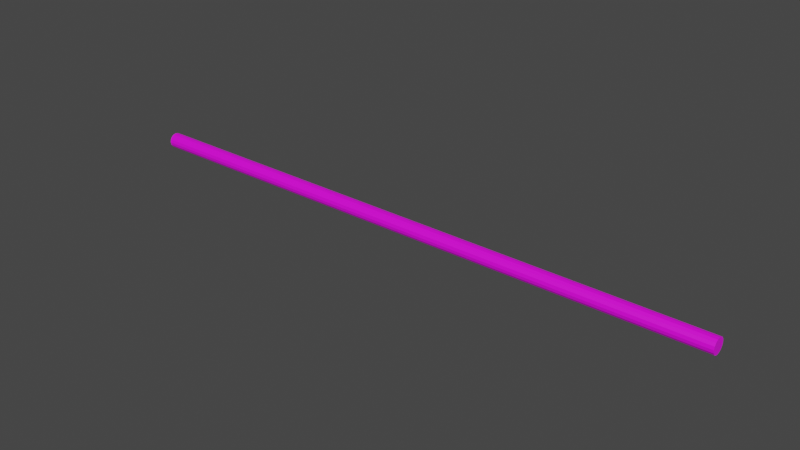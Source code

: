 # Source: Slider.blend  (saved by Blender 3.4.6; exported with 4.5.12 LTS)
import bpy
from mathutils import Matrix  # noqa: F401  (used for matrix-valued properties, if any)

bpy.ops.wm.read_factory_settings(use_empty=True)
scene = bpy.context.scene
scene.name = 'Scene'

# ---- collections
col_collection = bpy.data.collections.new('Collection'); scene.collection.children.link(col_collection)

# ---- images (referenced by path relative to the original .blend; pixels are not part of the script)
import os
ASSET_DIR = os.environ.get("B2B_ASSET_DIR", "")  # directory of the original .blend (textures are referenced by path, not embedded)
HERE = os.path.dirname(os.path.abspath(__file__))  # packed textures are extracted next to this script under _unpacked/

def load_image(name, relpath, width, height, colorspace="sRGB"):
    """Load a texture the original file referenced (path relative to the .blend, or extracted next to this script)."""
    p = next((c for c in (os.path.join(HERE, relpath), os.path.join(ASSET_DIR, relpath)) if relpath and os.path.exists(c)), "")
    if p:
        img = bpy.data.images.load(p, check_existing=True)
        img.name = name
    else:  # same state as the original file: an image datablock whose file is absent (Cycles renders it pink)
        img = bpy.data.images.new(name, width, height)
        img.source = "FILE"
        img.filepath = "//" + (relpath or name)
    img.colorspace_settings.name = colorspace
    return img
img_slidertexture_png = load_image('SliderTexture.png', 'SliderTexture.png', 1024, 1024, 'sRGB')

# ---- materials (node trees are filled in below, after node groups)
mat_slidersteps = bpy.data.materials.new('SliderSteps')
mat_slidersteps.use_transparent_shadow = False

# ---- material node trees
mat_slidersteps.use_nodes = True; mat_slidersteps.node_tree.nodes.clear()
_N = mat_slidersteps.node_tree.nodes; _L = mat_slidersteps.node_tree.links
n0 = _N.new('ShaderNodeBsdfPrincipled'); n0.name = 'Principled BSDF'; n0.location = (10, 300)
n0.distribution = 'GGX'
n0.subsurface_method = 'RANDOM_WALK_SKIN'
n0.inputs[3].default_value = 1.45
n0.inputs[27].default_value = (0.0, 0.0, 0.0, 1.0)
n0.inputs[28].default_value = 1.0
n1 = _N.new('ShaderNodeOutputMaterial'); n1.name = 'Material Output'; n1.location = (300, 300)
n2 = _N.new('ShaderNodeTexImage'); n2.name = 'Image Texture'; n2.location = (-402, 181)
n2.image = img_slidertexture_png
_L.new(n0.outputs[0], n1.inputs[0])
_L.new(n2.outputs[0], n0.inputs[0])
n1.is_active_output = True

# ---- world
world_world = bpy.data.worlds.new('World'); scene.world = world_world
world_world.use_nodes = True; world_world.node_tree.nodes.clear()
_N = world_world.node_tree.nodes; _L = world_world.node_tree.links
n0 = _N.new('ShaderNodeOutputWorld'); n0.name = 'World Output'; n0.location = (300, 300)
n1 = _N.new('ShaderNodeBackground'); n1.name = 'Background'; n1.location = (10, 300)
n1.inputs[0].default_value = (0.05088, 0.05088, 0.05088, 1.0)
_L.new(n1.outputs[0], n0.inputs[0])
n0.is_active_output = True
world_world.color = (0.05088, 0.05088, 0.05088)
world_world.use_sun_shadow = False
world_world.sun_shadow_jitter_overblur = 0.0

# ---- meshes
me_cylinder = bpy.data.meshes.new('Cylinder')
me_cylinder.from_pydata([(0.0, 0.005, -0.2), (0.0, 0.005, 0.2), (0.001913, 0.004619, -0.2), (0.001913, 0.004619, 0.2), (0.003536, 0.003536, -0.2), (0.003536, 0.003536, 0.2), (0.004619, 0.001913, -0.2), (0.004619, 0.001913, 0.2), (0.005, 0.0, -0.2), (0.005, 0.0, 0.2), (0.004619, -0.001913, -0.2), (0.004619, -0.001913, 0.2), (0.003536, -0.003536, -0.2), (0.003536, -0.003536, 0.2), (0.001913, -0.004619, -0.2), (0.001913, -0.004619, 0.2), (0.0, -0.005, -0.2), (0.0, -0.005, 0.2), (-0.001913, -0.004619, -0.2), (-0.001913, -0.004619, 0.2), (-0.003536, -0.003536, -0.2), (-0.003536, -0.003536, 0.2), (-0.004619, -0.001913, -0.2), (-0.004619, -0.001913, 0.2), (-0.005, 0.0, -0.2), (-0.005, 0.0, 0.2), (-0.004619, 0.001913, -0.2), (-0.004619, 0.001913, 0.2), (-0.003536, 0.003536, -0.2), (-0.003536, 0.003536, 0.2), (-0.001913, 0.004619, -0.2), (-0.001913, 0.004619, 0.2), (0.0, 0.005, -0.1333), (0.0, 0.005, -0.06667), (0.0, 0.005, 0.0), (0.0, 0.005, 0.06667), (0.0, 0.005, 0.1333), (0.001913, 0.004619, 0.1333), (0.001913, 0.004619, 0.06667), (0.001913, 0.004619, 0.0), (0.001913, 0.004619, -0.06667), (0.001913, 0.004619, -0.1333), (0.003536, 0.003536, 0.1333), (0.003536, 0.003536, 0.06667), (0.003536, 0.003536, 0.0), (0.003536, 0.003536, -0.06667), (0.003536, 0.003536, -0.1333), (0.004619, 0.001913, 0.1333), (0.004619, 0.001913, 0.06667), (0.004619, 0.001913, 0.0), (0.004619, 0.001913, -0.06667), (0.004619, 0.001913, -0.1333), (0.005, 0.0, 0.1333), (0.005, 0.0, 0.06667), (0.005, 0.0, 0.0), (0.005, 0.0, -0.06667), (0.005, 0.0, -0.1333), (0.004619, -0.001913, 0.1333), (0.004619, -0.001913, 0.06667), (0.004619, -0.001913, 0.0), (0.004619, -0.001913, -0.06667), (0.004619, -0.001913, -0.1333), (0.003536, -0.003536, 0.1333), (0.003536, -0.003536, 0.06667), (0.003536, -0.003536, 0.0), (0.003536, -0.003536, -0.06667), (0.003536, -0.003536, -0.1333), (0.001913, -0.004619, 0.1333), (0.001913, -0.004619, 0.06667), (0.001913, -0.004619, 0.0), (0.001913, -0.004619, -0.06667), (0.001913, -0.004619, -0.1333), (0.0, -0.005, 0.1333), (0.0, -0.005, 0.06667), (0.0, -0.005, 0.0), (0.0, -0.005, -0.06667), (0.0, -0.005, -0.1333), (-0.001913, -0.004619, 0.1333), (-0.001913, -0.004619, 0.06667), (-0.001913, -0.004619, 0.0), (-0.001913, -0.004619, -0.06667), (-0.001913, -0.004619, -0.1333), (-0.003536, -0.003536, 0.1333), (-0.003536, -0.003536, 0.06667), (-0.003536, -0.003536, 0.0), (-0.003536, -0.003536, -0.06667), (-0.003536, -0.003536, -0.1333), (-0.004619, -0.001913, 0.1333), (-0.004619, -0.001913, 0.06667), (-0.004619, -0.001913, 0.0), (-0.004619, -0.001913, -0.06667), (-0.004619, -0.001913, -0.1333), (-0.005, 0.0, 0.1333), (-0.005, 0.0, 0.06667), (-0.005, 0.0, 0.0), (-0.005, 0.0, -0.06667), (-0.005, 0.0, -0.1333), (-0.004619, 0.001913, 0.1333), (-0.004619, 0.001913, 0.06667), (-0.004619, 0.001913, 0.0), (-0.004619, 0.001913, -0.06667), (-0.004619, 0.001913, -0.1333), (-0.003536, 0.003536, 0.1333), (-0.003536, 0.003536, 0.06667), (-0.003536, 0.003536, 0.0), (-0.003536, 0.003536, -0.06667), (-0.003536, 0.003536, -0.1333), (-0.001913, 0.004619, 0.1333), (-0.001913, 0.004619, 0.06667), (-0.001913, 0.004619, 0.0), (-0.001913, 0.004619, -0.06667), (-0.001913, 0.004619, -0.1333)], [], [(36, 1, 3, 37), (37, 3, 5, 42), (42, 5, 7, 47), (47, 7, 9, 52), (52, 9, 11, 57), (57, 11, 13, 62), (62, 13, 15, 67), (67, 15, 17, 72), (72, 17, 19, 77), (77, 19, 21, 82), (82, 21, 23, 87), (87, 23, 25, 92), (92, 25, 27, 97), (97, 27, 29, 102), (3, 1, 31, 29, 27, 25, 23, 21, 19, 17, 15, 13, 11, 9, 7, 5), (102, 29, 31, 107), (107, 31, 1, 36), (0, 2, 4, 6, 8, 10, 12, 14, 16, 18, 20, 22, 24, 26, 28, 30), (30, 111, 32, 0), (111, 110, 33, 32), (110, 109, 34, 33), (109, 108, 35, 34), (108, 107, 36, 35), (28, 106, 111, 30), (106, 105, 110, 111), (105, 104, 109, 110), (104, 103, 108, 109), (103, 102, 107, 108), (26, 101, 106, 28), (101, 100, 105, 106), (100, 99, 104, 105), (99, 98, 103, 104), (98, 97, 102, 103), (24, 96, 101, 26), (96, 95, 100, 101), (95, 94, 99, 100), (94, 93, 98, 99), (93, 92, 97, 98), (22, 91, 96, 24), (91, 90, 95, 96), (90, 89, 94, 95), (89, 88, 93, 94), (88, 87, 92, 93), (20, 86, 91, 22), (86, 85, 90, 91), (85, 84, 89, 90), (84, 83, 88, 89), (83, 82, 87, 88), (18, 81, 86, 20), (81, 80, 85, 86), (80, 79, 84, 85), (79, 78, 83, 84), (78, 77, 82, 83), (16, 76, 81, 18), (76, 75, 80, 81), (75, 74, 79, 80), (74, 73, 78, 79), (73, 72, 77, 78), (14, 71, 76, 16), (71, 70, 75, 76), (70, 69, 74, 75), (69, 68, 73, 74), (68, 67, 72, 73), (12, 66, 71, 14), (66, 65, 70, 71), (65, 64, 69, 70), (64, 63, 68, 69), (63, 62, 67, 68), (10, 61, 66, 12), (61, 60, 65, 66), (60, 59, 64, 65), (59, 58, 63, 64), (58, 57, 62, 63), (8, 56, 61, 10), (56, 55, 60, 61), (55, 54, 59, 60), (54, 53, 58, 59), (53, 52, 57, 58), (6, 51, 56, 8), (51, 50, 55, 56), (50, 49, 54, 55), (49, 48, 53, 54), (48, 47, 52, 53), (4, 46, 51, 6), (46, 45, 50, 51), (45, 44, 49, 50), (44, 43, 48, 49), (43, 42, 47, 48), (2, 41, 46, 4), (41, 40, 45, 46), (40, 39, 44, 45), (39, 38, 43, 44), (38, 37, 42, 43), (0, 32, 41, 2), (32, 33, 40, 41), (33, 34, 39, 40), (34, 35, 38, 39), (35, 36, 37, 38)])
_uv = me_cylinder.uv_layers.new(name='UVMap')
_uv.uv.foreach_set('vector', [0.31, 0.7291, 0.31, 0.5298, 0.3158, 0.5298, 0.3158, 0.7291, 0.3158, 0.7291, 0.3158, 0.5298, 0.3216, 0.5298, 0.3216, 0.7291, 0.3216, 0.7291, 0.3216, 0.5298, 0.3275, 0.5298, 0.3275, 0.7291, 0.3275, 0.7291, 0.3275, 0.5298, 0.3333, 0.5298, 0.3333, 0.7291, 0.3333, 0.7291, 0.3333, 0.5298, 0.3391, 0.5298, 0.3391, 0.7291, 0.3391, 0.7291, 0.3391, 0.5298, 0.3449, 0.5298, 0.3449, 0.7291, 0.3449, 0.7291, 0.3449, 0.5298, 0.3508, 0.5298, 0.3508, 0.7291, 0.3508, 0.7291, 0.3508, 0.5298, 0.3566, 0.5298, 0.3566, 0.7291, 0.3566, 0.7291, 0.3566, 0.5298, 0.3624, 0.5298, 0.3624, 0.7291, 0.3624, 0.7291, 0.3624, 0.5298, 0.3683, 0.5298, 0.3683, 0.7291, 0.3683, 0.7291, 0.3683, 0.5298, 0.3741, 0.5298, 0.3741, 0.7291, 0.3741, 0.7291, 0.3741, 0.5298, 0.3799, 0.5298, 0.3799, 0.7291, 0.2866, 0.7291, 0.2866, 0.5298, 0.2925, 0.5298, 0.2925, 0.7291, 0.2925, 0.7291, 0.2925, 0.5298, 0.2983, 0.5298, 0.2983, 0.7291, 0.4475, 0.6487, 0.4351, 0.6538, 0.4216, 0.6538, 0.4092, 0.6487, 0.3997, 0.6392, 0.3946, 0.6267, 0.3946, 0.6133, 0.3997, 0.6009, 0.4092, 0.5913, 0.4216, 0.5862, 0.4351, 0.5862, 0.4475, 0.5913, 0.457, 0.6009, 0.4622, 0.6133, 0.4622, 0.6267, 0.457, 0.6392, 0.2983, 0.7291, 0.2983, 0.5298, 0.3041, 0.5298, 0.3041, 0.7291, 0.3041, 0.7291, 0.3041, 0.5298, 0.31, 0.5298, 0.31, 0.7291, 0.1694, 0.8517, 0.1694, 0.8382, 0.1746, 0.8258, 0.1841, 0.8163, 0.1965, 0.8111, 0.2099, 0.8111, 0.2224, 0.8163, 0.2319, 0.8258, 0.237, 0.8382, 0.237, 0.8517, 0.2319, 0.8641, 0.2224, 0.8736, 0.2099, 0.8787, 0.1965, 0.8787, 0.1841, 0.8736, 0.1746, 0.8641, 0.09044, 0.9661, 0.09044, 0.7864, 0.0957, 0.7864, 0.0957, 0.9661, 0.3481, 0.9717, 0.3481, 0.7809, 0.3537, 0.7809, 0.3537, 0.9717, 0.6576, 0.7747, 0.6576, 0.9837, 0.6515, 0.9837, 0.6515, 0.7747, 0.8555, 0.9744, 0.8555, 0.789, 0.8609, 0.789, 0.8609, 0.9744, 0.08064, 0.7171, 0.08064, 0.5335, 0.08601, 0.5335, 0.08601, 0.7171, 0.08518, 0.9661, 0.08518, 0.7864, 0.09044, 0.7864, 0.09044, 0.9661, 0.3425, 0.9717, 0.3425, 0.7809, 0.3481, 0.7809, 0.3481, 0.9717, 0.6637, 0.7747, 0.6637, 0.9837, 0.6576, 0.9837, 0.6576, 0.7747, 0.8501, 0.9744, 0.8501, 0.789, 0.8555, 0.789, 0.8555, 0.9744, 0.07527, 0.7171, 0.07527, 0.5335, 0.08064, 0.5335, 0.08064, 0.7171, 0.07993, 0.9661, 0.07993, 0.7864, 0.08518, 0.7864, 0.08518, 0.9661, 0.3369, 0.9717, 0.3369, 0.7809, 0.3425, 0.7809, 0.3425, 0.9717, 0.6699, 0.7747, 0.6699, 0.9837, 0.6637, 0.9837, 0.6637, 0.7747, 0.8447, 0.9744, 0.8447, 0.789, 0.8501, 0.789, 0.8501, 0.9744, 0.0699, 0.7171, 0.0699, 0.5335, 0.07527, 0.5335, 0.07527, 0.7171, 0.07467, 0.9661, 0.07467, 0.7864, 0.07993, 0.7864, 0.07993, 0.9661, 0.3314, 0.9717, 0.3314, 0.7809, 0.3369, 0.7809, 0.3369, 0.9717, 0.676, 0.7747, 0.676, 0.9837, 0.6699, 0.9837, 0.6699, 0.7747, 0.8392, 0.9744, 0.8392, 0.789, 0.8447, 0.789, 0.8447, 0.9744, 0.06452, 0.7171, 0.06452, 0.5335, 0.0699, 0.5335, 0.0699, 0.7171, 0.1535, 0.9661, 0.1535, 0.7864, 0.1588, 0.7864, 0.1588, 0.9661, 0.4151, 0.9717, 0.4151, 0.7809, 0.4207, 0.7809, 0.4207, 0.9717, 0.5842, 0.7747, 0.5842, 0.9837, 0.5781, 0.9837, 0.5781, 0.7747, 0.9206, 0.9744, 0.9206, 0.789, 0.9261, 0.789, 0.9261, 0.9744, 0.1451, 0.7171, 0.1451, 0.5335, 0.1505, 0.5335, 0.1505, 0.7171, 0.1483, 0.9661, 0.1483, 0.7864, 0.1535, 0.7864, 0.1535, 0.9661, 0.4095, 0.9717, 0.4095, 0.7809, 0.4151, 0.7809, 0.4151, 0.9717, 0.5903, 0.7747, 0.5903, 0.9837, 0.5842, 0.9837, 0.5842, 0.7747, 0.9152, 0.9744, 0.9152, 0.789, 0.9206, 0.789, 0.9206, 0.9744, 0.1397, 0.7171, 0.1397, 0.5335, 0.1451, 0.5335, 0.1451, 0.7171, 0.143, 0.9661, 0.143, 0.7864, 0.1483, 0.7864, 0.1483, 0.9661, 0.404, 0.9717, 0.404, 0.7809, 0.4095, 0.7809, 0.4095, 0.9717, 0.5964, 0.7747, 0.5964, 0.9837, 0.5903, 0.9837, 0.5903, 0.7747, 0.9098, 0.9744, 0.9098, 0.789, 0.9152, 0.789, 0.9152, 0.9744, 0.1344, 0.7171, 0.1344, 0.5335, 0.1397, 0.5335, 0.1397, 0.7171, 0.1378, 0.9661, 0.1378, 0.7864, 0.143, 0.7864, 0.143, 0.9661, 0.3984, 0.9717, 0.3984, 0.7809, 0.404, 0.7809, 0.404, 0.9717, 0.6026, 0.7747, 0.6026, 0.9837, 0.5964, 0.9837, 0.5964, 0.7747, 0.9044, 0.9744, 0.9044, 0.789, 0.9098, 0.789, 0.9098, 0.9744, 0.129, 0.7171, 0.129, 0.5335, 0.1344, 0.5335, 0.1344, 0.7171, 0.1325, 0.9661, 0.1325, 0.7864, 0.1378, 0.7864, 0.1378, 0.9661, 0.3928, 0.9717, 0.3928, 0.7809, 0.3984, 0.7809, 0.3984, 0.9717, 0.6087, 0.7747, 0.6087, 0.9837, 0.6026, 0.9837, 0.6026, 0.7747, 0.8989, 0.9744, 0.8989, 0.789, 0.9044, 0.789, 0.9044, 0.9744, 0.1236, 0.7171, 0.1236, 0.5335, 0.129, 0.5335, 0.129, 0.7171, 0.1272, 0.9661, 0.1272, 0.7864, 0.1325, 0.7864, 0.1325, 0.9661, 0.3872, 0.9717, 0.3872, 0.7809, 0.3928, 0.7809, 0.3928, 0.9717, 0.6148, 0.7747, 0.6148, 0.9837, 0.6087, 0.9837, 0.6087, 0.7747, 0.8935, 0.9744, 0.8935, 0.789, 0.8989, 0.789, 0.8989, 0.9744, 0.1182, 0.7171, 0.1182, 0.5335, 0.1236, 0.5335, 0.1236, 0.7171, 0.122, 0.9661, 0.122, 0.7864, 0.1272, 0.7864, 0.1272, 0.9661, 0.3816, 0.9717, 0.3816, 0.7809, 0.3872, 0.7809, 0.3872, 0.9717, 0.6209, 0.7747, 0.6209, 0.9837, 0.6148, 0.9837, 0.6148, 0.7747, 0.8881, 0.9744, 0.8881, 0.789, 0.8935, 0.789, 0.8935, 0.9744, 0.1129, 0.7171, 0.1129, 0.5335, 0.1182, 0.5335, 0.1182, 0.7171, 0.1167, 0.9661, 0.1167, 0.7864, 0.122, 0.7864, 0.122, 0.9661, 0.376, 0.9717, 0.376, 0.7809, 0.3816, 0.7809, 0.3816, 0.9717, 0.627, 0.7747, 0.627, 0.9837, 0.6209, 0.9837, 0.6209, 0.7747, 0.8827, 0.9744, 0.8827, 0.789, 0.8881, 0.789, 0.8881, 0.9744, 0.1075, 0.7171, 0.1075, 0.5335, 0.1129, 0.5335, 0.1129, 0.7171, 0.1115, 0.9661, 0.1115, 0.7864, 0.1167, 0.7864, 0.1167, 0.9661, 0.3705, 0.9717, 0.3705, 0.7809, 0.376, 0.7809, 0.376, 0.9717, 0.6332, 0.7747, 0.6332, 0.9837, 0.627, 0.9837, 0.627, 0.7747, 0.8772, 0.9744, 0.8772, 0.789, 0.8827, 0.789, 0.8827, 0.9744, 0.1021, 0.7171, 0.1021, 0.5335, 0.1075, 0.5335, 0.1075, 0.7171, 0.1062, 0.9661, 0.1062, 0.7864, 0.1115, 0.7864, 0.1115, 0.9661, 0.3649, 0.9717, 0.3649, 0.7809, 0.3705, 0.7809, 0.3705, 0.9717, 0.6393, 0.7747, 0.6393, 0.9837, 0.6332, 0.9837, 0.6332, 0.7747, 0.8718, 0.9744, 0.8718, 0.789, 0.8772, 0.789, 0.8772, 0.9744, 0.09676, 0.7171, 0.09676, 0.5335, 0.1021, 0.5335, 0.1021, 0.7171, 0.101, 0.9661, 0.101, 0.7864, 0.1062, 0.7864, 0.1062, 0.9661, 0.3593, 0.9717, 0.3593, 0.7809, 0.3649, 0.7809, 0.3649, 0.9717, 0.6454, 0.7747, 0.6454, 0.9837, 0.6393, 0.9837, 0.6393, 0.7747, 0.8664, 0.9744, 0.8664, 0.789, 0.8718, 0.789, 0.8718, 0.9744, 0.09139, 0.7171, 0.09139, 0.5335, 0.09676, 0.5335, 0.09676, 0.7171, 0.0957, 0.9661, 0.0957, 0.7864, 0.101, 0.7864, 0.101, 0.9661, 0.3537, 0.9717, 0.3537, 0.7809, 0.3593, 0.7809, 0.3593, 0.9717, 0.6515, 0.7747, 0.6515, 0.9837, 0.6454, 0.9837, 0.6454, 0.7747, 0.8609, 0.9744, 0.8609, 0.789, 0.8664, 0.789, 0.8664, 0.9744, 0.08601, 0.7171, 0.08601, 0.5335, 0.09139, 0.5335, 0.09139, 0.7171])
me_cylinder.materials.append(mat_slidersteps)
me_cylinder.update()

# ---- objects
ob_cylinder = bpy.data.objects.new('Cylinder', me_cylinder)

# ---- transforms, parenting, visibility, modifiers, constraints
ob_cylinder.location = (0.0, 0.0, 0.0)
ob_cylinder.rotation_euler = (-0.0, 1.571, 0.0)

# ---- collection membership
col_collection.objects.link(ob_cylinder)

# ---- scene / render settings (as saved in the file)
scene.frame_start = 1; scene.frame_end = 250; scene.frame_set(1)
scene.render.engine = 'BLENDER_EEVEE_NEXT'
scene.cycles.sampling_pattern = 'TABULATED_SOBOL'
scene.cycles.use_light_tree = False
scene.view_settings.view_transform = 'Filmic'
bpy.context.view_layer.update()

# ---- added for rendering (the .blend has no active camera and no usable light): camera, sun
cam_auto = bpy.data.cameras.new('AutoCamera')
cam_auto.lens = 50.0
cam_auto.sensor_width = 36.0
cam_auto.clip_end = 1000.0
ob_auto_camera = bpy.data.objects.new('AutoCamera', cam_auto)
scene.collection.objects.link(ob_auto_camera)
ob_auto_camera.location = (0.370321, -0.444385, 0.296257)
ob_auto_camera.rotation_euler = (1.09748, -7.21219e-08, 0.694738)
scene.camera = ob_auto_camera
light_auto_sun = bpy.data.lights.new('AutoSun', 'SUN')
light_auto_sun.energy = 3.0
light_auto_sun.angle = 0.0523599
ob_auto_sun = bpy.data.objects.new('AutoSun', light_auto_sun)
scene.collection.objects.link(ob_auto_sun)
ob_auto_sun.rotation_euler = (0.872665, 0.174533, 0.523599)
bpy.context.view_layer.update()
